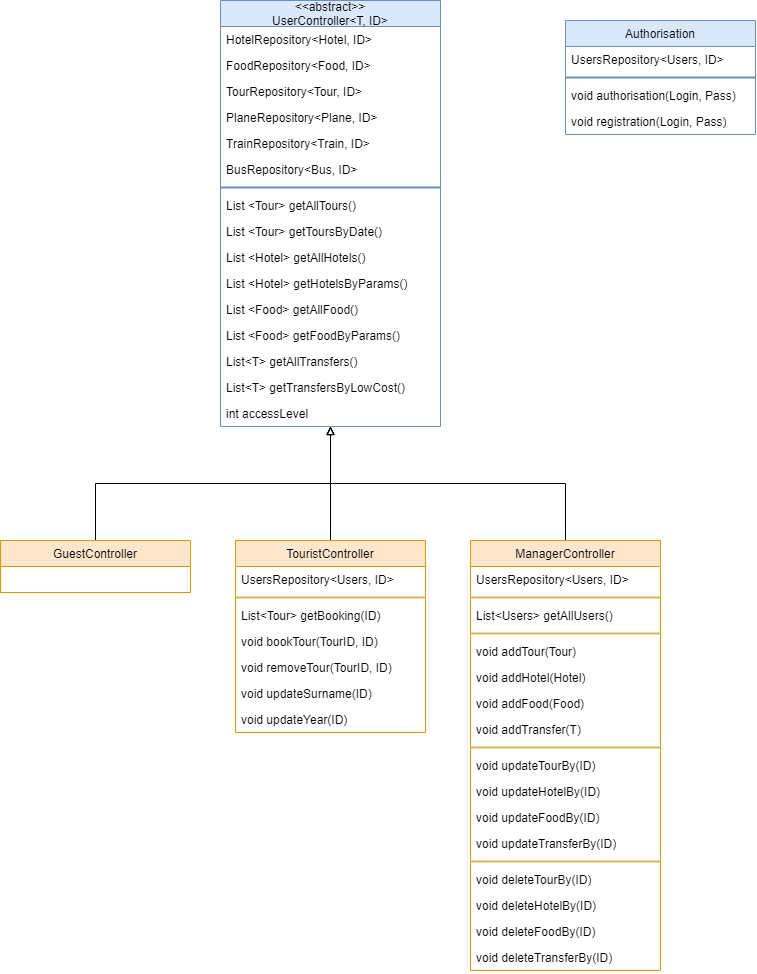

The diagram above was exported from draw.io. Its source (the exported page's mxGraphModel, read from the mxfile embedded in the PNG):
<mxGraphModel dx="3422" dy="1518" grid="1" gridSize="10" guides="1" tooltips="1" connect="1" arrows="1" fold="1" page="1" pageScale="1" pageWidth="827" pageHeight="1169" math="0" shadow="0">
  <root>
    <mxCell id="0" />
    <mxCell id="1" parent="0" />
    <mxCell id="2" value="&lt;&lt;abstract&gt;&gt;&#10;UserController&lt;T, ID&gt;" style="swimlane;fontStyle=0;childLayout=stackLayout;horizontal=1;startSize=26;fillColor=#dae8fc;horizontalStack=0;resizeParent=1;resizeParentMax=0;resizeLast=0;collapsible=1;marginBottom=0;strokeColor=#6c8ebf;" vertex="1" parent="1">
      <mxGeometry x="2010" y="1130" width="220" height="426" as="geometry">
        <mxRectangle x="520" y="1100" width="150" height="30" as="alternateBounds" />
      </mxGeometry>
    </mxCell>
    <mxCell id="3" value="HotelRepository&lt;Hotel, ID&gt;" style="text;strokeColor=none;fillColor=none;align=left;verticalAlign=top;spacingLeft=4;spacingRight=4;overflow=hidden;rotatable=0;points=[[0,0.5],[1,0.5]];portConstraint=eastwest;" vertex="1" parent="2">
      <mxGeometry y="26" width="220" height="26" as="geometry" />
    </mxCell>
    <mxCell id="4" value="FoodRepository&lt;Food, ID&gt;" style="text;strokeColor=none;fillColor=none;align=left;verticalAlign=top;spacingLeft=4;spacingRight=4;overflow=hidden;rotatable=0;points=[[0,0.5],[1,0.5]];portConstraint=eastwest;" vertex="1" parent="2">
      <mxGeometry y="52" width="220" height="26" as="geometry" />
    </mxCell>
    <mxCell id="5" value="TourRepository&lt;Tour, ID&gt;" style="text;strokeColor=none;fillColor=none;align=left;verticalAlign=top;spacingLeft=4;spacingRight=4;overflow=hidden;rotatable=0;points=[[0,0.5],[1,0.5]];portConstraint=eastwest;" vertex="1" parent="2">
      <mxGeometry y="78" width="220" height="26" as="geometry" />
    </mxCell>
    <mxCell id="6" value="PlaneRepository&lt;Plane, ID&gt;" style="text;strokeColor=none;fillColor=none;align=left;verticalAlign=top;spacingLeft=4;spacingRight=4;overflow=hidden;rotatable=0;points=[[0,0.5],[1,0.5]];portConstraint=eastwest;" vertex="1" parent="2">
      <mxGeometry y="104" width="220" height="26" as="geometry" />
    </mxCell>
    <mxCell id="7" value="TrainRepository&lt;Train, ID&gt;" style="text;strokeColor=none;fillColor=none;align=left;verticalAlign=top;spacingLeft=4;spacingRight=4;overflow=hidden;rotatable=0;points=[[0,0.5],[1,0.5]];portConstraint=eastwest;" vertex="1" parent="2">
      <mxGeometry y="130" width="220" height="26" as="geometry" />
    </mxCell>
    <mxCell id="8" value="BusRepository&lt;Bus, ID&gt;" style="text;strokeColor=none;fillColor=none;align=left;verticalAlign=top;spacingLeft=4;spacingRight=4;overflow=hidden;rotatable=0;points=[[0,0.5],[1,0.5]];portConstraint=eastwest;" vertex="1" parent="2">
      <mxGeometry y="156" width="220" height="26" as="geometry" />
    </mxCell>
    <mxCell id="9" value="" style="line;strokeWidth=2;html=1;fillColor=#dae8fc;strokeColor=#6c8ebf;" vertex="1" parent="2">
      <mxGeometry y="182" width="220" height="10" as="geometry" />
    </mxCell>
    <mxCell id="10" value="List &lt;Tour&gt; getAllTours()" style="text;strokeColor=none;fillColor=none;align=left;verticalAlign=top;spacingLeft=4;spacingRight=4;overflow=hidden;rotatable=0;points=[[0,0.5],[1,0.5]];portConstraint=eastwest;" vertex="1" parent="2">
      <mxGeometry y="192" width="220" height="26" as="geometry" />
    </mxCell>
    <mxCell id="11" value="List &lt;Tour&gt; getToursByDate()" style="text;strokeColor=none;fillColor=none;align=left;verticalAlign=top;spacingLeft=4;spacingRight=4;overflow=hidden;rotatable=0;points=[[0,0.5],[1,0.5]];portConstraint=eastwest;" vertex="1" parent="2">
      <mxGeometry y="218" width="220" height="26" as="geometry" />
    </mxCell>
    <mxCell id="12" value="List &lt;Hotel&gt; getAllHotels()" style="text;strokeColor=none;fillColor=none;align=left;verticalAlign=top;spacingLeft=4;spacingRight=4;overflow=hidden;rotatable=0;points=[[0,0.5],[1,0.5]];portConstraint=eastwest;" vertex="1" parent="2">
      <mxGeometry y="244" width="220" height="26" as="geometry" />
    </mxCell>
    <mxCell id="13" value="List &lt;Hotel&gt; getHotelsByParams()" style="text;strokeColor=none;fillColor=none;align=left;verticalAlign=top;spacingLeft=4;spacingRight=4;overflow=hidden;rotatable=0;points=[[0,0.5],[1,0.5]];portConstraint=eastwest;" vertex="1" parent="2">
      <mxGeometry y="270" width="220" height="26" as="geometry" />
    </mxCell>
    <mxCell id="14" value="List &lt;Food&gt; getAllFood()" style="text;strokeColor=none;fillColor=none;align=left;verticalAlign=top;spacingLeft=4;spacingRight=4;overflow=hidden;rotatable=0;points=[[0,0.5],[1,0.5]];portConstraint=eastwest;" vertex="1" parent="2">
      <mxGeometry y="296" width="220" height="26" as="geometry" />
    </mxCell>
    <mxCell id="15" value="List &lt;Food&gt; getFoodByParams()" style="text;strokeColor=none;fillColor=none;align=left;verticalAlign=top;spacingLeft=4;spacingRight=4;overflow=hidden;rotatable=0;points=[[0,0.5],[1,0.5]];portConstraint=eastwest;" vertex="1" parent="2">
      <mxGeometry y="322" width="220" height="26" as="geometry" />
    </mxCell>
    <mxCell id="16" value="List&lt;T&gt; getAllTransfers()" style="text;strokeColor=none;fillColor=none;align=left;verticalAlign=top;spacingLeft=4;spacingRight=4;overflow=hidden;rotatable=0;points=[[0,0.5],[1,0.5]];portConstraint=eastwest;" vertex="1" parent="2">
      <mxGeometry y="348" width="220" height="26" as="geometry" />
    </mxCell>
    <mxCell id="17" value="List&lt;T&gt; getTransfersByLowCost()" style="text;strokeColor=none;fillColor=none;align=left;verticalAlign=top;spacingLeft=4;spacingRight=4;overflow=hidden;rotatable=0;points=[[0,0.5],[1,0.5]];portConstraint=eastwest;" vertex="1" parent="2">
      <mxGeometry y="374" width="220" height="26" as="geometry" />
    </mxCell>
    <mxCell id="18" value="int accessLevel" style="text;strokeColor=none;fillColor=none;align=left;verticalAlign=top;spacingLeft=4;spacingRight=4;overflow=hidden;rotatable=0;points=[[0,0.5],[1,0.5]];portConstraint=eastwest;" vertex="1" parent="2">
      <mxGeometry y="400" width="220" height="26" as="geometry" />
    </mxCell>
    <mxCell id="19" style="edgeStyle=orthogonalEdgeStyle;rounded=0;orthogonalLoop=1;jettySize=auto;html=1;exitX=0.5;exitY=0;exitDx=0;exitDy=0;endArrow=block;endFill=0;" edge="1" source="20" target="2" parent="1">
      <mxGeometry relative="1" as="geometry" />
    </mxCell>
    <mxCell id="20" value="TouristController" style="swimlane;fontStyle=0;childLayout=stackLayout;horizontal=1;startSize=26;fillColor=#ffe6cc;horizontalStack=0;resizeParent=1;resizeParentMax=0;resizeLast=0;collapsible=1;marginBottom=0;strokeColor=#d79b00;" vertex="1" parent="1">
      <mxGeometry x="2025" y="1670" width="190" height="192" as="geometry">
        <mxRectangle x="520" y="1100" width="150" height="30" as="alternateBounds" />
      </mxGeometry>
    </mxCell>
    <mxCell id="21" value="UsersRepository&lt;Users, ID&gt;" style="text;strokeColor=none;fillColor=none;align=left;verticalAlign=top;spacingLeft=4;spacingRight=4;overflow=hidden;rotatable=0;points=[[0,0.5],[1,0.5]];portConstraint=eastwest;" vertex="1" parent="20">
      <mxGeometry y="26" width="190" height="26" as="geometry" />
    </mxCell>
    <mxCell id="22" value="" style="line;strokeWidth=2;html=1;fillColor=#fff2cc;strokeColor=#d6b656;" vertex="1" parent="20">
      <mxGeometry y="52" width="190" height="10" as="geometry" />
    </mxCell>
    <mxCell id="23" value="List&lt;Tour&gt; getBooking(ID)" style="text;strokeColor=none;fillColor=none;align=left;verticalAlign=top;spacingLeft=4;spacingRight=4;overflow=hidden;rotatable=0;points=[[0,0.5],[1,0.5]];portConstraint=eastwest;" vertex="1" parent="20">
      <mxGeometry y="62" width="190" height="26" as="geometry" />
    </mxCell>
    <mxCell id="24" value="void bookTour(TourID, ID)" style="text;strokeColor=none;fillColor=none;align=left;verticalAlign=top;spacingLeft=4;spacingRight=4;overflow=hidden;rotatable=0;points=[[0,0.5],[1,0.5]];portConstraint=eastwest;" vertex="1" parent="20">
      <mxGeometry y="88" width="190" height="26" as="geometry" />
    </mxCell>
    <mxCell id="25" value="void removeTour(TourID, ID)" style="text;strokeColor=none;fillColor=none;align=left;verticalAlign=top;spacingLeft=4;spacingRight=4;overflow=hidden;rotatable=0;points=[[0,0.5],[1,0.5]];portConstraint=eastwest;" vertex="1" parent="20">
      <mxGeometry y="114" width="190" height="26" as="geometry" />
    </mxCell>
    <mxCell id="26" value="void updateSurname(ID)" style="text;strokeColor=none;fillColor=none;align=left;verticalAlign=top;spacingLeft=4;spacingRight=4;overflow=hidden;rotatable=0;points=[[0,0.5],[1,0.5]];portConstraint=eastwest;" vertex="1" parent="20">
      <mxGeometry y="140" width="190" height="26" as="geometry" />
    </mxCell>
    <mxCell id="27" value="void updateYear(ID)" style="text;strokeColor=none;fillColor=none;align=left;verticalAlign=top;spacingLeft=4;spacingRight=4;overflow=hidden;rotatable=0;points=[[0,0.5],[1,0.5]];portConstraint=eastwest;" vertex="1" parent="20">
      <mxGeometry y="166" width="190" height="26" as="geometry" />
    </mxCell>
    <mxCell id="28" style="edgeStyle=orthogonalEdgeStyle;rounded=0;orthogonalLoop=1;jettySize=auto;html=1;exitX=0.5;exitY=0;exitDx=0;exitDy=0;endArrow=block;endFill=0;" edge="1" source="29" target="2" parent="1">
      <mxGeometry relative="1" as="geometry" />
    </mxCell>
    <mxCell id="29" value="ManagerController" style="swimlane;fontStyle=0;childLayout=stackLayout;horizontal=1;startSize=26;fillColor=#ffe6cc;horizontalStack=0;resizeParent=1;resizeParentMax=0;resizeLast=0;collapsible=1;marginBottom=0;strokeColor=#d79b00;" vertex="1" parent="1">
      <mxGeometry x="2260" y="1670" width="190" height="430" as="geometry">
        <mxRectangle x="520" y="1100" width="150" height="30" as="alternateBounds" />
      </mxGeometry>
    </mxCell>
    <mxCell id="30" value="UsersRepository&lt;Users, ID&gt;" style="text;strokeColor=none;fillColor=none;align=left;verticalAlign=top;spacingLeft=4;spacingRight=4;overflow=hidden;rotatable=0;points=[[0,0.5],[1,0.5]];portConstraint=eastwest;" vertex="1" parent="29">
      <mxGeometry y="26" width="190" height="26" as="geometry" />
    </mxCell>
    <mxCell id="31" value="" style="line;strokeWidth=2;html=1;fillColor=#fff2cc;strokeColor=#d6b656;" vertex="1" parent="29">
      <mxGeometry y="52" width="190" height="10" as="geometry" />
    </mxCell>
    <mxCell id="32" value="List&lt;Users&gt; getAllUsers()" style="text;strokeColor=none;fillColor=none;align=left;verticalAlign=top;spacingLeft=4;spacingRight=4;overflow=hidden;rotatable=0;points=[[0,0.5],[1,0.5]];portConstraint=eastwest;" vertex="1" parent="29">
      <mxGeometry y="62" width="190" height="26" as="geometry" />
    </mxCell>
    <mxCell id="33" value="" style="line;strokeWidth=2;html=1;fillColor=#fff2cc;strokeColor=#d6b656;" vertex="1" parent="29">
      <mxGeometry y="88" width="190" height="10" as="geometry" />
    </mxCell>
    <mxCell id="34" value="void addTour(Tour)" style="text;strokeColor=none;fillColor=none;align=left;verticalAlign=top;spacingLeft=4;spacingRight=4;overflow=hidden;rotatable=0;points=[[0,0.5],[1,0.5]];portConstraint=eastwest;" vertex="1" parent="29">
      <mxGeometry y="98" width="190" height="26" as="geometry" />
    </mxCell>
    <mxCell id="35" value="void addHotel(Hotel)" style="text;strokeColor=none;fillColor=none;align=left;verticalAlign=top;spacingLeft=4;spacingRight=4;overflow=hidden;rotatable=0;points=[[0,0.5],[1,0.5]];portConstraint=eastwest;" vertex="1" parent="29">
      <mxGeometry y="124" width="190" height="26" as="geometry" />
    </mxCell>
    <mxCell id="36" value="void addFood(Food)" style="text;strokeColor=none;fillColor=none;align=left;verticalAlign=top;spacingLeft=4;spacingRight=4;overflow=hidden;rotatable=0;points=[[0,0.5],[1,0.5]];portConstraint=eastwest;" vertex="1" parent="29">
      <mxGeometry y="150" width="190" height="26" as="geometry" />
    </mxCell>
    <mxCell id="37" value="void addTransfer(T)" style="text;strokeColor=none;fillColor=none;align=left;verticalAlign=top;spacingLeft=4;spacingRight=4;overflow=hidden;rotatable=0;points=[[0,0.5],[1,0.5]];portConstraint=eastwest;" vertex="1" parent="29">
      <mxGeometry y="176" width="190" height="26" as="geometry" />
    </mxCell>
    <mxCell id="38" value="" style="line;strokeWidth=2;html=1;fillColor=#fff2cc;strokeColor=#d6b656;" vertex="1" parent="29">
      <mxGeometry y="202" width="190" height="10" as="geometry" />
    </mxCell>
    <mxCell id="39" value="void updateTourBy(ID)" style="text;strokeColor=none;fillColor=none;align=left;verticalAlign=top;spacingLeft=4;spacingRight=4;overflow=hidden;rotatable=0;points=[[0,0.5],[1,0.5]];portConstraint=eastwest;" vertex="1" parent="29">
      <mxGeometry y="212" width="190" height="26" as="geometry" />
    </mxCell>
    <mxCell id="40" value="void updateHotelBy(ID)" style="text;strokeColor=none;fillColor=none;align=left;verticalAlign=top;spacingLeft=4;spacingRight=4;overflow=hidden;rotatable=0;points=[[0,0.5],[1,0.5]];portConstraint=eastwest;" vertex="1" parent="29">
      <mxGeometry y="238" width="190" height="26" as="geometry" />
    </mxCell>
    <mxCell id="41" value="void updateFoodBy(ID)" style="text;strokeColor=none;fillColor=none;align=left;verticalAlign=top;spacingLeft=4;spacingRight=4;overflow=hidden;rotatable=0;points=[[0,0.5],[1,0.5]];portConstraint=eastwest;" vertex="1" parent="29">
      <mxGeometry y="264" width="190" height="26" as="geometry" />
    </mxCell>
    <mxCell id="42" value="void updateTransferBy(ID)" style="text;strokeColor=none;fillColor=none;align=left;verticalAlign=top;spacingLeft=4;spacingRight=4;overflow=hidden;rotatable=0;points=[[0,0.5],[1,0.5]];portConstraint=eastwest;" vertex="1" parent="29">
      <mxGeometry y="290" width="190" height="26" as="geometry" />
    </mxCell>
    <mxCell id="43" value="" style="line;strokeWidth=2;html=1;fillColor=#fff2cc;strokeColor=#d6b656;" vertex="1" parent="29">
      <mxGeometry y="316" width="190" height="10" as="geometry" />
    </mxCell>
    <mxCell id="44" value="void deleteTourBy(ID)" style="text;strokeColor=none;fillColor=none;align=left;verticalAlign=top;spacingLeft=4;spacingRight=4;overflow=hidden;rotatable=0;points=[[0,0.5],[1,0.5]];portConstraint=eastwest;" vertex="1" parent="29">
      <mxGeometry y="326" width="190" height="26" as="geometry" />
    </mxCell>
    <mxCell id="45" value="void deleteHotelBy(ID)" style="text;strokeColor=none;fillColor=none;align=left;verticalAlign=top;spacingLeft=4;spacingRight=4;overflow=hidden;rotatable=0;points=[[0,0.5],[1,0.5]];portConstraint=eastwest;" vertex="1" parent="29">
      <mxGeometry y="352" width="190" height="26" as="geometry" />
    </mxCell>
    <mxCell id="46" value="void deleteFoodBy(ID)" style="text;strokeColor=none;fillColor=none;align=left;verticalAlign=top;spacingLeft=4;spacingRight=4;overflow=hidden;rotatable=0;points=[[0,0.5],[1,0.5]];portConstraint=eastwest;" vertex="1" parent="29">
      <mxGeometry y="378" width="190" height="26" as="geometry" />
    </mxCell>
    <mxCell id="47" value="void deleteTransferBy(ID)" style="text;strokeColor=none;fillColor=none;align=left;verticalAlign=top;spacingLeft=4;spacingRight=4;overflow=hidden;rotatable=0;points=[[0,0.5],[1,0.5]];portConstraint=eastwest;" vertex="1" parent="29">
      <mxGeometry y="404" width="190" height="26" as="geometry" />
    </mxCell>
    <mxCell id="48" style="edgeStyle=orthogonalEdgeStyle;rounded=0;orthogonalLoop=1;jettySize=auto;html=1;endArrow=block;endFill=0;exitX=0.5;exitY=0;exitDx=0;exitDy=0;" edge="1" source="49" target="2" parent="1">
      <mxGeometry relative="1" as="geometry" />
    </mxCell>
    <mxCell id="49" value="GuestController" style="swimlane;fontStyle=0;childLayout=stackLayout;horizontal=1;startSize=26;fillColor=#ffe6cc;horizontalStack=0;resizeParent=1;resizeParentMax=0;resizeLast=0;collapsible=1;marginBottom=0;strokeColor=#d79b00;" vertex="1" parent="1">
      <mxGeometry x="1790" y="1670" width="190" height="52" as="geometry">
        <mxRectangle x="520" y="1100" width="150" height="30" as="alternateBounds" />
      </mxGeometry>
    </mxCell>
    <mxCell id="50" value="Authorisation" style="swimlane;fontStyle=0;childLayout=stackLayout;horizontal=1;startSize=26;fillColor=#dae8fc;horizontalStack=0;resizeParent=1;resizeParentMax=0;resizeLast=0;collapsible=1;marginBottom=0;strokeColor=#6c8ebf;" vertex="1" parent="1">
      <mxGeometry x="2355" y="1150" width="190" height="114" as="geometry">
        <mxRectangle x="520" y="1100" width="150" height="30" as="alternateBounds" />
      </mxGeometry>
    </mxCell>
    <mxCell id="51" value="UsersRepository&lt;Users, ID&gt;" style="text;strokeColor=none;fillColor=none;align=left;verticalAlign=top;spacingLeft=4;spacingRight=4;overflow=hidden;rotatable=0;points=[[0,0.5],[1,0.5]];portConstraint=eastwest;" vertex="1" parent="50">
      <mxGeometry y="26" width="190" height="26" as="geometry" />
    </mxCell>
    <mxCell id="52" value="" style="line;strokeWidth=2;html=1;fillColor=#dae8fc;strokeColor=#6c8ebf;" vertex="1" parent="50">
      <mxGeometry y="52" width="190" height="10" as="geometry" />
    </mxCell>
    <mxCell id="53" value="void authorisation(Login, Pass)" style="text;strokeColor=none;fillColor=none;align=left;verticalAlign=top;spacingLeft=4;spacingRight=4;overflow=hidden;rotatable=0;points=[[0,0.5],[1,0.5]];portConstraint=eastwest;" vertex="1" parent="50">
      <mxGeometry y="62" width="190" height="26" as="geometry" />
    </mxCell>
    <mxCell id="54" value="void registration(Login, Pass)" style="text;strokeColor=none;fillColor=none;align=left;verticalAlign=top;spacingLeft=4;spacingRight=4;overflow=hidden;rotatable=0;points=[[0,0.5],[1,0.5]];portConstraint=eastwest;" vertex="1" parent="50">
      <mxGeometry y="88" width="190" height="26" as="geometry" />
    </mxCell>
  </root>
</mxGraphModel>